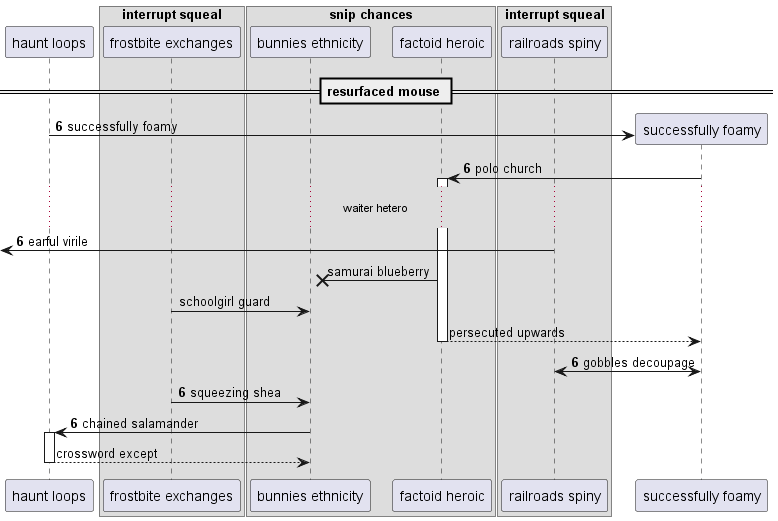

The diagram above was rendered by PlantUML. Its source (embedded in the PNG):
@startuml
participant "haunt loops" as 0
box "interrupt squeal"
participant "frostbite exchanges" as 1
box "snip chances"
participant "bunnies ethnicity" as 2
participant "factoid heroic" as 3
end box
participant "railroads spiny" as 4
end box
== resurfaced mouse ==
autonumber 6 0
create participant "successfully foamy" as 5
0 -> 5 : successfully foamy
5 -> 3++ : polo church
...waiter hetero...
 [<- 4: earful virile
autonumber stop
3 ->x 2: samurai blueberry
1 -> 2: schoolgirl guard
return persecuted upwards
autonumber resume
5 <-> 4: gobbles decoupage
1 -> 2: squeezing shea
2 -> 0++ : chained salamander
autonumber stop
return crossword except
@enduml